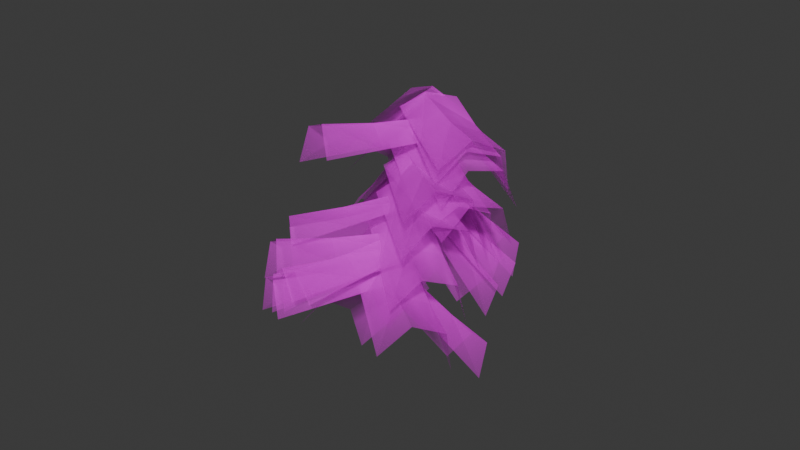 # Source: gaber_plod.blend  (saved by Blender 4.3.34; exported with 4.5.12 LTS)
import bpy
from mathutils import Matrix  # noqa: F401  (used for matrix-valued properties, if any)

bpy.ops.wm.read_factory_settings(use_empty=True)
scene = bpy.context.scene
scene.name = 'Scene'

# ---- collections
col_collection = bpy.data.collections.new('Collection'); scene.collection.children.link(col_collection)

# ---- images (referenced by path relative to the original .blend; pixels are not part of the script)
import os
ASSET_DIR = os.environ.get("B2B_ASSET_DIR", "")  # directory of the original .blend (textures are referenced by path, not embedded)
HERE = os.path.dirname(os.path.abspath(__file__))  # packed textures are extracted next to this script under _unpacked/

def load_image(name, relpath, width, height, colorspace="sRGB"):
    """Load a texture the original file referenced (path relative to the .blend, or extracted next to this script)."""
    p = next((c for c in (os.path.join(HERE, relpath), os.path.join(ASSET_DIR, relpath)) if relpath and os.path.exists(c)), "")
    if p:
        img = bpy.data.images.load(p, check_existing=True)
        img.name = name
    else:  # same state as the original file: an image datablock whose file is absent (Cycles renders it pink)
        img = bpy.data.images.new(name, width, height)
        img.source = "FILE"
        img.filepath = "//" + (relpath or name)
    img.colorspace_settings.name = colorspace
    return img
img_gaber_plod_png = load_image('gaber_plod.png', 'gaber_plod.png', 1024, 1024, 'sRGB')

# ---- materials (node trees are filled in below, after node groups)
mat_gaber_plod_ink = bpy.data.materials.new('gaber_plod_ink')

# ---- material node trees
mat_gaber_plod_ink.use_nodes = True; mat_gaber_plod_ink.node_tree.nodes.clear()
_N = mat_gaber_plod_ink.node_tree.nodes; _L = mat_gaber_plod_ink.node_tree.links
n0 = _N.new('ShaderNodeOutputMaterial'); n0.name = 'Material Output'; n0.location = (300, 300)
n1 = _N.new('ShaderNodeTexImage'); n1.name = 'Image Texture'; n1.location = (-347, 325)
n1.image = img_gaber_plod_png
n1.extension = 'CLIP'
n2 = _N.new('ShaderNodeBsdfPrincipled'); n2.name = 'Principled BSDF'; n2.location = (0, 300)
n2.inputs[2].default_value = 1.0
_L.new(n1.outputs[0], n2.inputs[0])
_L.new(n1.outputs[1], n2.inputs[4])
_L.new(n2.outputs[0], n0.inputs[0])
n0.is_active_output = True

# ---- world
world_world = bpy.data.worlds.new('World'); scene.world = world_world
world_world.use_nodes = True; world_world.node_tree.nodes.clear()
_N = world_world.node_tree.nodes; _L = world_world.node_tree.links
n0 = _N.new('ShaderNodeOutputWorld'); n0.name = 'World Output'; n0.location = (300, 300)
n1 = _N.new('ShaderNodeBackground'); n1.name = 'Background'; n1.location = (10, 300)
n1.inputs[0].default_value = (0.05088, 0.05088, 0.05088, 1.0)
_L.new(n1.outputs[0], n0.inputs[0])
n0.is_active_output = True
world_world.color = (0.05088, 0.05088, 0.05088)
world_world.sun_shadow_jitter_overblur = 0.0

# ---- meshes
me_gaber_plod_ink = bpy.data.meshes.new('gaber_plod_ink')
me_gaber_plod_ink.from_pydata([(-0.2376, -0.1519, -0.1211), (0.279, -0.0347, -0.1901), (-0.492, 0.659, -0.6472), (0.02465, 0.7762, -0.7162), (-0.1015, -0.03966, -0.01408), (0.1397, 0.01505, -0.04631), (-0.1147, 0.8259, -0.4609), (-0.3559, 0.7712, -0.4287), (-0.3859, 0.3209, -0.428), (0.1307, 0.4381, -0.497), (-0.2498, 0.4331, -0.2752), (-0.008609, 0.4878, -0.3074), (-0.3012, 0.1366, 0.6448), (-0.007777, -0.2774, 0.4779), (0.3856, 0.7681, 0.2862), (0.679, 0.354, 0.1193), (-0.1519, 0.02368, 0.7316), (-0.01493, -0.1696, 0.6536), (0.6682, 0.4342, 0.403), (0.5312, 0.6276, 0.481), (0.09926, 0.5048, 0.4356), (0.3927, 0.09076, 0.2686), (0.247, 0.3806, 0.5667), (0.384, 0.1872, 0.4888), (-0.2545, 0.1207, 0.2158), (0.06114, -0.3093, 0.2452), (0.4706, 0.6208, -0.2566), (0.7862, 0.1908, -0.2272), (-0.1176, 0.05378, 0.3549), (0.02977, -0.147, 0.3686), (0.7368, 0.3653, 0.005618), (0.5895, 0.5661, -0.008089), (0.1683, 0.4123, -0.05973), (0.4839, -0.01772, -0.03038), (0.2978, 0.3503, 0.1243), (0.4451, 0.1496, 0.138), (-0.2579, 0.1464, 0.4838), (0.0248, -0.302, 0.4172), (0.5244, 0.6857, 0.1736), (0.8071, 0.2373, 0.107), (-0.1335, 0.03689, 0.6067), (-0.001527, -0.1725, 0.5756), (0.7579, 0.3535, 0.3737), (0.6259, 0.5629, 0.4048), (0.1983, 0.4609, 0.3028), (0.4809, 0.01247, 0.2362), (0.3132, 0.3459, 0.4702), (0.4452, 0.1365, 0.4391), (-0.2477, 0.1398, 0.06153), (0.08301, -0.2795, 0.04774), (0.4376, 0.6959, -0.4078), (0.7683, 0.2765, -0.4216), (-0.1023, 0.06885, 0.1895), (0.05209, -0.1269, 0.1831), (0.7241, 0.4334, -0.1756), (0.5697, 0.6291, -0.1691), (0.1518, 0.464, -0.2123), (0.4826, 0.04467, -0.2261), (0.2918, 0.3948, -0.03881), (0.4462, 0.199, -0.04525), (-0.1678, 0.2471, -0.3664), (0.0579, -0.2282, -0.4589), (0.5926, 0.6988, -0.832), (0.8183, 0.2235, -0.9245), (-0.03399, 0.1302, -0.2616), (0.07138, -0.09176, -0.3047), (0.8272, 0.3524, -0.6592), (0.7218, 0.5743, -0.616), (0.2756, 0.5105, -0.638), (0.5012, 0.03516, -0.7305), (0.4075, 0.3904, -0.4875), (0.5128, 0.1685, -0.5307), (-0.1471, 0.2183, -0.5056), (0.1059, -0.2522, -0.5062), (0.6453, 0.6451, -0.9402), (0.8984, 0.1746, -0.9408), (-0.02234, 0.1235, -0.3714), (0.09579, -0.09617, -0.3717), (0.8708, 0.3375, -0.6963), (0.7527, 0.5572, -0.696), (0.3149, 0.4671, -0.7591), (0.568, -0.003372, -0.7598), (0.4325, 0.3752, -0.5798), (0.5507, 0.1555, -0.5801), (-0.1634, 0.2215, -0.6269), (0.1484, -0.2104, -0.6669), (0.5466, 0.7746, -1.062), (0.8584, 0.3427, -1.102), (-0.02155, 0.1364, -0.5036), (0.124, -0.06529, -0.5223), (0.8208, 0.4858, -0.8464), (0.6752, 0.6874, -0.8277), (0.2505, 0.544, -0.8805), (0.5624, 0.112, -0.9206), (0.387, 0.458, -0.7118), (0.5326, 0.2564, -0.7305), (0.102, 0.2285, 0.2166), (-0.3059, -0.09577, 0.09888), (0.6944, -0.2942, -0.3957), (0.2864, -0.6185, -0.5134), (0.03162, 0.05266, 0.2985), (-0.1588, -0.09872, 0.2435), (0.4338, -0.6381, -0.2585), (0.6243, -0.4867, -0.2035), (0.4474, -0.07626, -0.1405), (0.03944, -0.4005, -0.2583), (0.3771, -0.2589, -0.01339), (0.1867, -0.4103, -0.06836), (0.153, 0.2127, 0.1193), (-0.258, -0.1001, -0.01723), (0.7869, -0.4379, -0.2979), (0.3759, -0.7507, -0.4344), (0.05516, 0.05711, 0.213), (-0.1367, -0.08895, 0.1493), (0.4783, -0.7381, -0.158), (0.6702, -0.5921, -0.09424), (0.5226, -0.1666, -0.1241), (0.1116, -0.4794, -0.2606), (0.417, -0.3216, 0.01477), (0.2252, -0.4677, -0.04896), (0.2016, 0.1992, 0.05568), (-0.2519, -0.02502, -0.1159), (0.7297, -0.4931, -0.435), (0.2762, -0.7174, -0.6066), (0.0783, 0.05181, 0.1308), (-0.1334, -0.05288, 0.05063), (0.3744, -0.7535, -0.3307), (0.5861, -0.6488, -0.2506), (0.5095, -0.2044, -0.2306), (0.05603, -0.4287, -0.4022), (0.3779, -0.3552, -0.1106), (0.1662, -0.4599, -0.1907), (0.1552, 0.2389, -0.04957), (-0.2752, -0.051, -0.1764), (0.7178, -0.3372, -0.6417), (0.2874, -0.6272, -0.7685), (0.06809, 0.07038, 0.0315), (-0.1329, -0.06497, -0.0277), (0.4256, -0.6567, -0.5094), (0.6266, -0.5214, -0.4502), (0.4832, -0.09698, -0.3949), (0.05279, -0.3869, -0.5217), (0.3944, -0.2719, -0.2685), (0.1935, -0.4073, -0.3277), (0.2289, 0.288, -0.6078), (-0.1728, -0.03208, -0.755), (0.8811, -0.3275, -1.049), (0.4795, -0.6475, -1.196), (0.136, 0.1262, -0.5196), (-0.05147, -0.02322, -0.5883), (0.5822, -0.6418, -0.9198), (0.7698, -0.4924, -0.8511), (0.6092, -0.07083, -0.8653), (0.2075, -0.3909, -1.012), (0.5087, -0.2339, -0.732), (0.3212, -0.3833, -0.8007), (0.1459, -0.2229, 0.6389), (-0.1291, 0.2264, 0.55), (-0.4204, -0.7021, -0.03093), (-0.6955, -0.2528, -0.1198), (-0.02347, -0.1406, 0.7231), (-0.1519, 0.06915, 0.6816), (-0.7379, -0.4176, 0.1214), (-0.6095, -0.6273, 0.1629), (-0.1843, -0.5023, 0.2482), (-0.4593, -0.05299, 0.1594), (-0.3617, -0.4231, 0.3774), (-0.4901, -0.2133, 0.336), (0.1447, -0.2057, 0.5599), (-0.1717, 0.2241, 0.5367), (-0.4902, -0.7051, -0.02878), (-0.8067, -0.2752, -0.05198), (-0.01369, -0.1391, 0.6741), (-0.1614, 0.06155, 0.6633), (-0.797, -0.4502, 0.1855), (-0.6492, -0.6509, 0.1963), (-0.2255, -0.4968, 0.2165), (-0.5419, -0.06701, 0.1933), (-0.3841, -0.4353, 0.3763), (-0.5319, -0.2347, 0.3654), (0.159, -0.2406, 0.4837), (-0.09113, 0.2071, 0.3338), (-0.4381, -0.7744, -0.1143), (-0.6882, -0.3268, -0.2641), (-0.004956, -0.1381, 0.5557), (-0.1217, 0.07091, 0.4858), (-0.738, -0.4542, -0.002652), (-0.6212, -0.6632, 0.0673), (-0.1891, -0.5518, 0.1349), (-0.4392, -0.1042, -0.01493), (-0.3609, -0.4458, 0.2519), (-0.4777, -0.2368, 0.182), (0.1844, -0.1938, -0.01243), (-0.05216, 0.2796, -0.08535), (-0.5073, -0.6284, -0.5884), (-0.7439, -0.155, -0.6613), (0.0362, -0.09168, 0.08835), (-0.07426, 0.1293, 0.05431), (-0.7724, -0.3075, -0.4103), (-0.6619, -0.5286, -0.3763), (-0.2189, -0.4472, -0.3484), (-0.4554, 0.02622, -0.4213), (-0.3697, -0.346, -0.2019), (-0.4802, -0.125, -0.2359), (0.2031, -0.1589, 0.3273), (-0.1316, 0.254, 0.274), (-0.2865, -0.6492, -0.3931), (-0.6213, -0.2363, -0.4465), (0.02339, -0.109, 0.4154), (-0.1329, 0.08373, 0.3905), (-0.6416, -0.4266, -0.2219), (-0.4852, -0.6194, -0.1969), (-0.08229, -0.4447, -0.09287), (-0.4171, -0.03183, -0.1462), (-0.2699, -0.4031, 0.0396), (-0.4262, -0.2103, 0.01469), (0.1566, -0.2148, 0.1444), (-0.07753, 0.2645, 0.1154), (-0.5794, -0.6076, -0.4062), (-0.8135, -0.1283, -0.4352), (0.01713, -0.1172, 0.2609), (-0.09217, 0.1066, 0.2474), (-0.8269, -0.2949, -0.192), (-0.7176, -0.5187, -0.1785), (-0.2725, -0.4438, -0.1768), (-0.5066, 0.03551, -0.2057), (-0.4114, -0.3498, -0.01459), (-0.5207, -0.126, -0.0281), (0.2026, -0.1742, 0.2169), (-0.115, 0.2356, 0.08804), (-0.3491, -0.7816, -0.3538), (-0.6668, -0.3718, -0.4827), (0.03064, -0.09581, 0.2996), (-0.1177, 0.09548, 0.2395), (-0.6832, -0.5067, -0.2207), (-0.5349, -0.6979, -0.1605), (-0.119, -0.5283, -0.116), (-0.4367, -0.1186, -0.2449), (-0.2967, -0.4478, 0.01213), (-0.445, -0.2565, -0.04804), (0.238, -0.1574, -0.2052), (-0.02145, 0.3047, -0.2726), (-0.3314, -0.58, -0.9097), (-0.5909, -0.118, -0.9771), (0.06984, -0.07466, -0.1191), (-0.05131, 0.1411, -0.1505), (-0.6424, -0.2946, -0.7463), (-0.5212, -0.5103, -0.7149), (-0.09391, -0.4038, -0.6161), (-0.3534, 0.05829, -0.6835), (-0.271, -0.3264, -0.4853), (-0.3922, -0.1106, -0.5168), (0.278, -0.1085, -0.5923), (-0.0157, 0.3367, -0.6216), (-0.3296, -0.5528, -1.25), (-0.6233, -0.1075, -1.279), (0.1141, -0.03891, -0.488), (-0.02299, 0.169, -0.5018), (-0.6406, -0.292, -1.05), (-0.5035, -0.4999, -1.036), (-0.0762, -0.3675, -0.9759), (-0.3699, 0.07773, -1.005), (-0.2442, -0.3048, -0.8265), (-0.3813, -0.09688, -0.8403), (-0.2011, -0.2399, 0.3809), (0.2211, 0.08125, 0.4445), (-0.6931, 0.4978, -0.08033), (-0.2709, 0.819, -0.01681), (-0.1431, -0.1085, 0.529), (0.05397, 0.04141, 0.5587), (-0.4548, 0.7558, 0.2052), (-0.6519, 0.6059, 0.1756), (-0.4879, 0.1902, 0.1119), (-0.06577, 0.5114, 0.1754), (-0.4368, 0.312, 0.3042), (-0.2397, 0.462, 0.3339), (-0.1582, -0.1312, -0.4659), (0.3197, 0.1064, -0.4415), (-0.5482, 0.6944, -0.8725), (-0.07033, 0.932, -0.8482), (-0.06349, -0.01612, -0.3232), (0.1596, 0.09483, -0.3119), (-0.2409, 0.8979, -0.6098), (-0.464, 0.787, -0.6211), (-0.3855, 0.3501, -0.7031), (0.0923, 0.5878, -0.6788), (-0.2952, 0.456, -0.5158), (-0.07206, 0.567, -0.5045), (-0.1353, -0.2013, -0.3933), (0.3099, 0.09223, -0.4257), (-0.5889, 0.4156, -1.036), (-0.1437, 0.7092, -1.068), (-0.0638, -0.03892, -0.288), (0.144, 0.09812, -0.3031), (-0.3245, 0.7237, -0.8353), (-0.5324, 0.5866, -0.8202), (-0.3998, 0.1584, -0.768), (0.04544, 0.4519, -0.8004), (-0.3344, 0.3243, -0.6175), (-0.1265, 0.4613, -0.6326), (-0.1534, -0.1713, -0.491), (0.3087, 0.09301, -0.5363), (-0.6078, 0.5286, -1.041), (-0.1458, 0.7929, -1.086), (-0.06203, -0.02394, -0.3791), (0.1537, 0.09946, -0.4003), (-0.3065, 0.7994, -0.839), (-0.5222, 0.676, -0.8179), (-0.4183, 0.2368, -0.8119), (0.04374, 0.5011, -0.8572), (-0.3293, 0.3841, -0.6543), (-0.1136, 0.5075, -0.6754), (-0.09882, -0.1367, -0.6435), (0.3544, 0.1325, -0.5567), (-0.4629, 0.641, -1.155), (-0.009665, 0.9102, -1.068), (-0.03542, -0.008835, -0.4944), (0.1762, 0.1168, -0.4539), (-0.2148, 0.8767, -0.8588), (-0.4264, 0.751, -0.8993), (-0.311, 0.3168, -0.9419), (0.1422, 0.586, -0.8551), (-0.2587, 0.4373, -0.749), (-0.04708, 0.563, -0.7085)], [], [(11, 9, 3, 6), (8, 10, 7, 2), (10, 11, 6, 7), (4, 5, 11, 10), (0, 4, 10, 8), (5, 1, 9, 11), (23, 21, 15, 18), (20, 22, 19, 14), (22, 23, 18, 19), (16, 17, 23, 22), (12, 16, 22, 20), (17, 13, 21, 23), (35, 33, 27, 30), (32, 34, 31, 26), (34, 35, 30, 31), (28, 29, 35, 34), (24, 28, 34, 32), (29, 25, 33, 35), (47, 45, 39, 42), (44, 46, 43, 38), (46, 47, 42, 43), (40, 41, 47, 46), (36, 40, 46, 44), (41, 37, 45, 47), (59, 57, 51, 54), (56, 58, 55, 50), (58, 59, 54, 55), (52, 53, 59, 58), (48, 52, 58, 56), (53, 49, 57, 59), (71, 69, 63, 66), (68, 70, 67, 62), (70, 71, 66, 67), (64, 65, 71, 70), (60, 64, 70, 68), (65, 61, 69, 71), (83, 81, 75, 78), (80, 82, 79, 74), (82, 83, 78, 79), (76, 77, 83, 82), (72, 76, 82, 80), (77, 73, 81, 83), (95, 93, 87, 90), (92, 94, 91, 86), (94, 95, 90, 91), (88, 89, 95, 94), (84, 88, 94, 92), (89, 85, 93, 95), (107, 105, 99, 102), (104, 106, 103, 98), (106, 107, 102, 103), (100, 101, 107, 106), (96, 100, 106, 104), (101, 97, 105, 107), (119, 117, 111, 114), (116, 118, 115, 110), (118, 119, 114, 115), (112, 113, 119, 118), (108, 112, 118, 116), (113, 109, 117, 119), (131, 129, 123, 126), (128, 130, 127, 122), (130, 131, 126, 127), (124, 125, 131, 130), (120, 124, 130, 128), (125, 121, 129, 131), (143, 141, 135, 138), (140, 142, 139, 134), (142, 143, 138, 139), (136, 137, 143, 142), (132, 136, 142, 140), (137, 133, 141, 143), (155, 153, 147, 150), (152, 154, 151, 146), (154, 155, 150, 151), (148, 149, 155, 154), (144, 148, 154, 152), (149, 145, 153, 155), (167, 165, 159, 162), (164, 166, 163, 158), (166, 167, 162, 163), (160, 161, 167, 166), (156, 160, 166, 164), (161, 157, 165, 167), (179, 177, 171, 174), (176, 178, 175, 170), (178, 179, 174, 175), (172, 173, 179, 178), (168, 172, 178, 176), (173, 169, 177, 179), (191, 189, 183, 186), (188, 190, 187, 182), (190, 191, 186, 187), (184, 185, 191, 190), (180, 184, 190, 188), (185, 181, 189, 191), (203, 201, 195, 198), (200, 202, 199, 194), (202, 203, 198, 199), (196, 197, 203, 202), (192, 196, 202, 200), (197, 193, 201, 203), (215, 213, 207, 210), (212, 214, 211, 206), (214, 215, 210, 211), (208, 209, 215, 214), (204, 208, 214, 212), (209, 205, 213, 215), (227, 225, 219, 222), (224, 226, 223, 218), (226, 227, 222, 223), (220, 221, 227, 226), (216, 220, 226, 224), (221, 217, 225, 227), (239, 237, 231, 234), (236, 238, 235, 230), (238, 239, 234, 235), (232, 233, 239, 238), (228, 232, 238, 236), (233, 229, 237, 239), (251, 249, 243, 246), (248, 250, 247, 242), (250, 251, 246, 247), (244, 245, 251, 250), (240, 244, 250, 248), (245, 241, 249, 251), (263, 261, 255, 258), (260, 262, 259, 254), (262, 263, 258, 259), (256, 257, 263, 262), (252, 256, 262, 260), (257, 253, 261, 263), (275, 273, 267, 270), (272, 274, 271, 266), (274, 275, 270, 271), (268, 269, 275, 274), (264, 268, 274, 272), (269, 265, 273, 275), (287, 285, 279, 282), (284, 286, 283, 278), (286, 287, 282, 283), (280, 281, 287, 286), (276, 280, 286, 284), (281, 277, 285, 287), (299, 297, 291, 294), (296, 298, 295, 290), (298, 299, 294, 295), (292, 293, 299, 298), (288, 292, 298, 296), (293, 289, 297, 299), (311, 309, 303, 306), (308, 310, 307, 302), (310, 311, 306, 307), (304, 305, 311, 310), (300, 304, 310, 308), (305, 301, 309, 311), (323, 321, 315, 318), (320, 322, 319, 314), (322, 323, 318, 319), (316, 317, 323, 322), (312, 316, 322, 320), (317, 313, 321, 323)])
_uv = me_gaber_plod_ink.uv_layers.new(name='UVMap')
_uv.uv.foreach_set('vector', [0.3494, 0.6644, 0.3465, 0.9939, -0.007366, 0.9919, -0.004501, 0.6623, 0.3551, 0.005224, 0.3522, 0.3348, -0.001635, 0.3327, 0.00123, 0.003138, 0.3522, 0.3348, 0.3494, 0.6644, -0.004501, 0.6623, -0.001635, 0.3327, 0.7716, 0.3377, 0.7688, 0.6673, 0.3494, 0.6644, 0.3522, 0.3348, 0.7745, 0.00814, 0.7716, 0.3377, 0.3522, 0.3348, 0.3551, 0.005224, 0.7688, 0.6673, 0.7659, 0.9969, 0.3465, 0.9939, 0.3494, 0.6644, 0.3494, 0.6644, 0.3465, 0.9939, -0.007366, 0.9919, -0.004501, 0.6623, 0.3551, 0.005224, 0.3522, 0.3348, -0.001635, 0.3327, 0.00123, 0.003138, 0.3522, 0.3348, 0.3494, 0.6644, -0.004501, 0.6623, -0.001635, 0.3327, 0.7716, 0.3377, 0.7688, 0.6673, 0.3494, 0.6644, 0.3522, 0.3348, 0.7745, 0.00814, 0.7716, 0.3377, 0.3522, 0.3348, 0.3551, 0.005224, 0.7688, 0.6673, 0.7659, 0.9969, 0.3465, 0.9939, 0.3494, 0.6644, 0.3494, 0.6644, 0.3465, 0.9939, -0.007366, 0.9919, -0.004501, 0.6623, 0.3551, 0.005224, 0.3522, 0.3348, -0.001635, 0.3327, 0.00123, 0.003138, 0.3522, 0.3348, 0.3494, 0.6644, -0.004501, 0.6623, -0.001635, 0.3327, 0.7716, 0.3377, 0.7688, 0.6673, 0.3494, 0.6644, 0.3522, 0.3348, 0.7745, 0.00814, 0.7716, 0.3377, 0.3522, 0.3348, 0.3551, 0.005224, 0.7688, 0.6673, 0.7659, 0.9969, 0.3465, 0.9939, 0.3494, 0.6644, 0.3494, 0.6644, 0.3465, 0.9939, -0.007366, 0.9919, -0.004501, 0.6623, 0.3551, 0.005224, 0.3522, 0.3348, -0.001635, 0.3327, 0.00123, 0.003138, 0.3522, 0.3348, 0.3494, 0.6644, -0.004501, 0.6623, -0.001635, 0.3327, 0.7716, 0.3377, 0.7688, 0.6673, 0.3494, 0.6644, 0.3522, 0.3348, 0.7745, 0.00814, 0.7716, 0.3377, 0.3522, 0.3348, 0.3551, 0.005224, 0.7688, 0.6673, 0.7659, 0.9969, 0.3465, 0.9939, 0.3494, 0.6644, 0.3494, 0.6644, 0.3465, 0.9939, -0.007366, 0.9919, -0.004501, 0.6623, 0.3551, 0.005224, 0.3522, 0.3348, -0.001635, 0.3327, 0.00123, 0.003138, 0.3522, 0.3348, 0.3494, 0.6644, -0.004501, 0.6623, -0.001635, 0.3327, 0.7716, 0.3377, 0.7688, 0.6673, 0.3494, 0.6644, 0.3522, 0.3348, 0.7745, 0.00814, 0.7716, 0.3377, 0.3522, 0.3348, 0.3551, 0.005224, 0.7688, 0.6673, 0.7659, 0.9969, 0.3465, 0.9939, 0.3494, 0.6644, 0.3494, 0.6644, 0.3465, 0.9939, -0.007366, 0.9919, -0.004501, 0.6623, 0.3551, 0.005224, 0.3522, 0.3348, -0.001635, 0.3327, 0.00123, 0.003138, 0.3522, 0.3348, 0.3494, 0.6644, -0.004501, 0.6623, -0.001635, 0.3327, 0.7716, 0.3377, 0.7688, 0.6673, 0.3494, 0.6644, 0.3522, 0.3348, 0.7745, 0.00814, 0.7716, 0.3377, 0.3522, 0.3348, 0.3551, 0.005224, 0.7688, 0.6673, 0.7659, 0.9969, 0.3465, 0.9939, 0.3494, 0.6644, 0.3494, 0.6644, 0.3465, 0.9939, -0.007366, 0.9919, -0.004501, 0.6623, 0.3551, 0.005224, 0.3522, 0.3348, -0.001635, 0.3327, 0.00123, 0.003138, 0.3522, 0.3348, 0.3494, 0.6644, -0.004501, 0.6623, -0.001635, 0.3327, 0.7716, 0.3377, 0.7688, 0.6673, 0.3494, 0.6644, 0.3522, 0.3348, 0.7745, 0.00814, 0.7716, 0.3377, 0.3522, 0.3348, 0.3551, 0.005224, 0.7688, 0.6673, 0.7659, 0.9969, 0.3465, 0.9939, 0.3494, 0.6644, 0.3494, 0.6644, 0.3465, 0.9939, -0.007366, 0.9919, -0.004501, 0.6623, 0.3551, 0.005224, 0.3522, 0.3348, -0.001635, 0.3327, 0.00123, 0.003138, 0.3522, 0.3348, 0.3494, 0.6644, -0.004501, 0.6623, -0.001635, 0.3327, 0.7716, 0.3377, 0.7688, 0.6673, 0.3494, 0.6644, 0.3522, 0.3348, 0.7745, 0.00814, 0.7716, 0.3377, 0.3522, 0.3348, 0.3551, 0.005224, 0.7688, 0.6673, 0.7659, 0.9969, 0.3465, 0.9939, 0.3494, 0.6644, 0.3494, 0.6644, 0.3465, 0.9939, -0.007366, 0.9919, -0.004501, 0.6623, 0.3551, 0.005224, 0.3522, 0.3348, -0.001635, 0.3327, 0.00123, 0.003138, 0.3522, 0.3348, 0.3494, 0.6644, -0.004501, 0.6623, -0.001635, 0.3327, 0.7716, 0.3377, 0.7688, 0.6673, 0.3494, 0.6644, 0.3522, 0.3348, 0.7745, 0.00814, 0.7716, 0.3377, 0.3522, 0.3348, 0.3551, 0.005224, 0.7688, 0.6673, 0.7659, 0.9969, 0.3465, 0.9939, 0.3494, 0.6644, 0.3494, 0.6644, 0.3465, 0.9939, -0.007366, 0.9919, -0.004501, 0.6623, 0.3551, 0.005224, 0.3522, 0.3348, -0.001635, 0.3327, 0.00123, 0.003138, 0.3522, 0.3348, 0.3494, 0.6644, -0.004501, 0.6623, -0.001635, 0.3327, 0.7716, 0.3377, 0.7688, 0.6673, 0.3494, 0.6644, 0.3522, 0.3348, 0.7745, 0.00814, 0.7716, 0.3377, 0.3522, 0.3348, 0.3551, 0.005224, 0.7688, 0.6673, 0.7659, 0.9969, 0.3465, 0.9939, 0.3494, 0.6644, 0.3494, 0.6644, 0.3465, 0.9939, -0.007366, 0.9919, -0.004501, 0.6623, 0.3551, 0.005224, 0.3522, 0.3348, -0.001635, 0.3327, 0.00123, 0.003138, 0.3522, 0.3348, 0.3494, 0.6644, -0.004501, 0.6623, -0.001635, 0.3327, 0.7716, 0.3377, 0.7688, 0.6673, 0.3494, 0.6644, 0.3522, 0.3348, 0.7745, 0.00814, 0.7716, 0.3377, 0.3522, 0.3348, 0.3551, 0.005224, 0.7688, 0.6673, 0.7659, 0.9969, 0.3465, 0.9939, 0.3494, 0.6644, 0.3494, 0.6644, 0.3465, 0.9939, -0.007366, 0.9919, -0.004501, 0.6623, 0.3551, 0.005224, 0.3522, 0.3348, -0.001635, 0.3327, 0.00123, 0.003138, 0.3522, 0.3348, 0.3494, 0.6644, -0.004501, 0.6623, -0.001635, 0.3327, 0.7716, 0.3377, 0.7688, 0.6673, 0.3494, 0.6644, 0.3522, 0.3348, 0.7745, 0.00814, 0.7716, 0.3377, 0.3522, 0.3348, 0.3551, 0.005224, 0.7688, 0.6673, 0.7659, 0.9969, 0.3465, 0.9939, 0.3494, 0.6644, 0.3494, 0.6644, 0.3465, 0.9939, -0.007366, 0.9919, -0.004501, 0.6623, 0.3551, 0.005224, 0.3522, 0.3348, -0.001635, 0.3327, 0.00123, 0.003138, 0.3522, 0.3348, 0.3494, 0.6644, -0.004501, 0.6623, -0.001635, 0.3327, 0.7716, 0.3377, 0.7688, 0.6673, 0.3494, 0.6644, 0.3522, 0.3348, 0.7745, 0.00814, 0.7716, 0.3377, 0.3522, 0.3348, 0.3551, 0.005224, 0.7688, 0.6673, 0.7659, 0.9969, 0.3465, 0.9939, 0.3494, 0.6644, 0.3494, 0.6644, 0.3465, 0.9939, -0.007366, 0.9919, -0.004501, 0.6623, 0.3551, 0.005224, 0.3522, 0.3348, -0.001635, 0.3327, 0.00123, 0.003138, 0.3522, 0.3348, 0.3494, 0.6644, -0.004501, 0.6623, -0.001635, 0.3327, 0.7716, 0.3377, 0.7688, 0.6673, 0.3494, 0.6644, 0.3522, 0.3348, 0.7745, 0.00814, 0.7716, 0.3377, 0.3522, 0.3348, 0.3551, 0.005224, 0.7688, 0.6673, 0.7659, 0.9969, 0.3465, 0.9939, 0.3494, 0.6644, 0.3494, 0.6644, 0.3465, 0.9939, -0.007366, 0.9919, -0.004501, 0.6623, 0.3551, 0.005224, 0.3522, 0.3348, -0.001635, 0.3327, 0.00123, 0.003138, 0.3522, 0.3348, 0.3494, 0.6644, -0.004501, 0.6623, -0.001635, 0.3327, 0.7716, 0.3377, 0.7688, 0.6673, 0.3494, 0.6644, 0.3522, 0.3348, 0.7745, 0.00814, 0.7716, 0.3377, 0.3522, 0.3348, 0.3551, 0.005224, 0.7688, 0.6673, 0.7659, 0.9969, 0.3465, 0.9939, 0.3494, 0.6644, 0.3494, 0.6644, 0.3465, 0.9939, -0.007366, 0.9919, -0.004501, 0.6623, 0.3551, 0.005224, 0.3522, 0.3348, -0.001635, 0.3327, 0.00123, 0.003138, 0.3522, 0.3348, 0.3494, 0.6644, -0.004501, 0.6623, -0.001635, 0.3327, 0.7716, 0.3377, 0.7688, 0.6673, 0.3494, 0.6644, 0.3522, 0.3348, 0.7745, 0.00814, 0.7716, 0.3377, 0.3522, 0.3348, 0.3551, 0.005224, 0.7688, 0.6673, 0.7659, 0.9969, 0.3465, 0.9939, 0.3494, 0.6644, 0.3494, 0.6644, 0.3465, 0.9939, -0.007366, 0.9919, -0.004501, 0.6623, 0.3551, 0.005224, 0.3522, 0.3348, -0.001635, 0.3327, 0.00123, 0.003138, 0.3522, 0.3348, 0.3494, 0.6644, -0.004501, 0.6623, -0.001635, 0.3327, 0.7716, 0.3377, 0.7688, 0.6673, 0.3494, 0.6644, 0.3522, 0.3348, 0.7745, 0.00814, 0.7716, 0.3377, 0.3522, 0.3348, 0.3551, 0.005224, 0.7688, 0.6673, 0.7659, 0.9969, 0.3465, 0.9939, 0.3494, 0.6644, 0.3494, 0.6644, 0.3465, 0.9939, -0.007366, 0.9919, -0.004501, 0.6623, 0.3551, 0.005224, 0.3522, 0.3348, -0.001635, 0.3327, 0.00123, 0.003138, 0.3522, 0.3348, 0.3494, 0.6644, -0.004501, 0.6623, -0.001635, 0.3327, 0.7716, 0.3377, 0.7688, 0.6673, 0.3494, 0.6644, 0.3522, 0.3348, 0.7745, 0.00814, 0.7716, 0.3377, 0.3522, 0.3348, 0.3551, 0.005224, 0.7688, 0.6673, 0.7659, 0.9969, 0.3465, 0.9939, 0.3494, 0.6644, 0.3494, 0.6644, 0.3465, 0.9939, -0.007366, 0.9919, -0.004501, 0.6623, 0.3551, 0.005224, 0.3522, 0.3348, -0.001635, 0.3327, 0.00123, 0.003138, 0.3522, 0.3348, 0.3494, 0.6644, -0.004501, 0.6623, -0.001635, 0.3327, 0.7716, 0.3377, 0.7688, 0.6673, 0.3494, 0.6644, 0.3522, 0.3348, 0.7745, 0.00814, 0.7716, 0.3377, 0.3522, 0.3348, 0.3551, 0.005224, 0.7688, 0.6673, 0.7659, 0.9969, 0.3465, 0.9939, 0.3494, 0.6644, 0.3494, 0.6644, 0.3465, 0.9939, -0.007366, 0.9919, -0.004501, 0.6623, 0.3551, 0.005224, 0.3522, 0.3348, -0.001635, 0.3327, 0.00123, 0.003138, 0.3522, 0.3348, 0.3494, 0.6644, -0.004501, 0.6623, -0.001635, 0.3327, 0.7716, 0.3377, 0.7688, 0.6673, 0.3494, 0.6644, 0.3522, 0.3348, 0.7745, 0.00814, 0.7716, 0.3377, 0.3522, 0.3348, 0.3551, 0.005224, 0.7688, 0.6673, 0.7659, 0.9969, 0.3465, 0.9939, 0.3494, 0.6644, 0.3494, 0.6644, 0.3465, 0.9939, -0.007366, 0.9919, -0.004501, 0.6623, 0.3551, 0.005224, 0.3522, 0.3348, -0.001635, 0.3327, 0.00123, 0.003138, 0.3522, 0.3348, 0.3494, 0.6644, -0.004501, 0.6623, -0.001635, 0.3327, 0.7716, 0.3377, 0.7688, 0.6673, 0.3494, 0.6644, 0.3522, 0.3348, 0.7745, 0.00814, 0.7716, 0.3377, 0.3522, 0.3348, 0.3551, 0.005224, 0.7688, 0.6673, 0.7659, 0.9969, 0.3465, 0.9939, 0.3494, 0.6644, 0.3494, 0.6644, 0.3465, 0.9939, -0.007366, 0.9919, -0.004501, 0.6623, 0.3551, 0.005224, 0.3522, 0.3348, -0.001635, 0.3327, 0.00123, 0.003138, 0.3522, 0.3348, 0.3494, 0.6644, -0.004501, 0.6623, -0.001635, 0.3327, 0.7716, 0.3377, 0.7688, 0.6673, 0.3494, 0.6644, 0.3522, 0.3348, 0.7745, 0.00814, 0.7716, 0.3377, 0.3522, 0.3348, 0.3551, 0.005224, 0.7688, 0.6673, 0.7659, 0.9969, 0.3465, 0.9939, 0.3494, 0.6644, 0.3494, 0.6644, 0.3465, 0.9939, -0.007366, 0.9919, -0.004501, 0.6623, 0.3551, 0.005224, 0.3522, 0.3348, -0.001635, 0.3327, 0.00123, 0.003138, 0.3522, 0.3348, 0.3494, 0.6644, -0.004501, 0.6623, -0.001635, 0.3327, 0.7716, 0.3377, 0.7688, 0.6673, 0.3494, 0.6644, 0.3522, 0.3348, 0.7745, 0.00814, 0.7716, 0.3377, 0.3522, 0.3348, 0.3551, 0.005224, 0.7688, 0.6673, 0.7659, 0.9969, 0.3465, 0.9939, 0.3494, 0.6644, 0.3494, 0.6644, 0.3465, 0.9939, -0.007366, 0.9919, -0.004501, 0.6623, 0.3551, 0.005224, 0.3522, 0.3348, -0.001635, 0.3327, 0.00123, 0.003138, 0.3522, 0.3348, 0.3494, 0.6644, -0.004501, 0.6623, -0.001635, 0.3327, 0.7716, 0.3377, 0.7688, 0.6673, 0.3494, 0.6644, 0.3522, 0.3348, 0.7745, 0.00814, 0.7716, 0.3377, 0.3522, 0.3348, 0.3551, 0.005224, 0.7688, 0.6673, 0.7659, 0.9969, 0.3465, 0.9939, 0.3494, 0.6644, 0.3494, 0.6644, 0.3465, 0.9939, -0.007366, 0.9919, -0.004501, 0.6623, 0.3551, 0.005224, 0.3522, 0.3348, -0.001635, 0.3327, 0.00123, 0.003138, 0.3522, 0.3348, 0.3494, 0.6644, -0.004501, 0.6623, -0.001635, 0.3327, 0.7716, 0.3377, 0.7688, 0.6673, 0.3494, 0.6644, 0.3522, 0.3348, 0.7745, 0.00814, 0.7716, 0.3377, 0.3522, 0.3348, 0.3551, 0.005224, 0.7688, 0.6673, 0.7659, 0.9969, 0.3465, 0.9939, 0.3494, 0.6644, 0.3494, 0.6644, 0.3465, 0.9939, -0.007366, 0.9919, -0.004501, 0.6623, 0.3551, 0.005224, 0.3522, 0.3348, -0.001635, 0.3327, 0.00123, 0.003138, 0.3522, 0.3348, 0.3494, 0.6644, -0.004501, 0.6623, -0.001635, 0.3327, 0.7716, 0.3377, 0.7688, 0.6673, 0.3494, 0.6644, 0.3522, 0.3348, 0.7745, 0.00814, 0.7716, 0.3377, 0.3522, 0.3348, 0.3551, 0.005224, 0.7688, 0.6673, 0.7659, 0.9969, 0.3465, 0.9939, 0.3494, 0.6644, 0.3494, 0.6644, 0.3465, 0.9939, -0.007366, 0.9919, -0.004501, 0.6623, 0.3551, 0.005224, 0.3522, 0.3348, -0.001635, 0.3327, 0.00123, 0.003138, 0.3522, 0.3348, 0.3494, 0.6644, -0.004501, 0.6623, -0.001635, 0.3327, 0.7716, 0.3377, 0.7688, 0.6673, 0.3494, 0.6644, 0.3522, 0.3348, 0.7745, 0.00814, 0.7716, 0.3377, 0.3522, 0.3348, 0.3551, 0.005224, 0.7688, 0.6673, 0.7659, 0.9969, 0.3465, 0.9939, 0.3494, 0.6644])
me_gaber_plod_ink.materials.append(mat_gaber_plod_ink)
me_gaber_plod_ink.update()

# ---- objects
ob_gaber_plod_ink_031 = bpy.data.objects.new('gaber_plod_ink.031', me_gaber_plod_ink)

# ---- transforms, parenting, visibility, modifiers, constraints
ob_gaber_plod_ink_031.location = (0.0, 0.0, 0.0)
ob_gaber_plod_ink_031.rotation_euler = (3.218, -3.84, 5.189)
ob_gaber_plod_ink_031.scale = (0.08281, 0.08281, 0.08281)

# ---- collection membership
col_collection.objects.link(ob_gaber_plod_ink_031)

# ---- scene / render settings (as saved in the file)
scene.frame_start = 1; scene.frame_end = 250; scene.frame_set(1)
scene.render.engine = 'BLENDER_EEVEE_NEXT'
bpy.context.view_layer.update()

# ---- added for rendering (the .blend has no active camera and no usable light): camera, sun
cam_auto = bpy.data.cameras.new('AutoCamera')
cam_auto.lens = 50.0
cam_auto.sensor_width = 36.0
cam_auto.clip_end = 1000.0
ob_auto_camera = bpy.data.objects.new('AutoCamera', cam_auto)
scene.collection.objects.link(ob_auto_camera)
ob_auto_camera.location = (0.373744, -0.464646, 0.28139)
ob_auto_camera.rotation_euler = (1.09748, -7.21219e-08, 0.694738)
scene.camera = ob_auto_camera
light_auto_sun = bpy.data.lights.new('AutoSun', 'SUN')
light_auto_sun.energy = 3.0
light_auto_sun.angle = 0.0523599
ob_auto_sun = bpy.data.objects.new('AutoSun', light_auto_sun)
scene.collection.objects.link(ob_auto_sun)
ob_auto_sun.rotation_euler = (0.872665, 0.174533, 0.523599)
bpy.context.view_layer.update()
